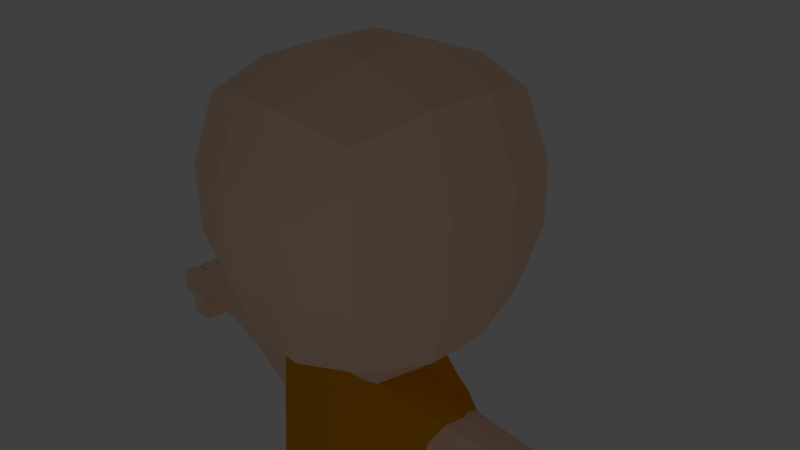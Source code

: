 # Source: monk_uv_bones_mirrorapplied.blend  (saved by Blender 2.74.0; exported with 4.5.12 LTS)
import bpy
from mathutils import Matrix  # noqa: F401  (used for matrix-valued properties, if any)

bpy.ops.wm.read_factory_settings(use_empty=True)
scene = bpy.context.scene
scene.name = 'Scene'

# ---- collections
col_collection_1 = bpy.data.collections.new('Collection 1'); scene.collection.children.link(col_collection_1)

# ---- materials (node trees are filled in below, after node groups)
mat_face = bpy.data.materials.new('face')
mat_face.alpha_threshold = 0.0
mat_face.use_transparent_shadow = False
mat_face.diffuse_color = (1.0, 0.7007, 0.5217, 1.0)
mat_face.roughness = 0.5
mat_face.specular_intensity = 0.0
mat_face.line_color = (0.0, 0.0, 0.0, 1.0)
mat_uniform = bpy.data.materials.new('uniform')
mat_uniform.alpha_threshold = 0.0
mat_uniform.use_transparent_shadow = False
mat_uniform.diffuse_color = (0.8, 0.3101, 0.0, 1.0)
mat_uniform.roughness = 0.5
mat_uniform.specular_intensity = 0.0
mat_skin = bpy.data.materials.new('skin')
mat_skin.alpha_threshold = 0.0
mat_skin.use_transparent_shadow = False
mat_skin.diffuse_color = (1.0, 0.6961, 0.513, 1.0)
mat_skin.roughness = 0.5
mat_skin.specular_intensity = 0.0

# ---- material node trees

# ---- world
world_world = bpy.data.worlds.new('World'); scene.world = world_world
world_world.color = (0.05088, 0.05088, 0.05088)
world_world.use_sun_shadow = False
world_world.sun_shadow_jitter_overblur = 0.0
world_world.cycles.sampling_method = 'MANUAL'
world_world.cycles.sample_map_resolution = 256

# ---- cameras
cam_camera = bpy.data.cameras.new('Camera')
cam_camera.clip_end = 100.0
cam_camera.lens = 35.0
cam_camera.sensor_width = 32.0
cam_camera.sensor_height = 18.0
cam_camera.ortho_scale = 7.314
cam_camera.dof.focus_distance = 0.0
cam_camera.dof.aperture_fstop = 128.0

# ---- lights
light_lamp = bpy.data.lights.new('Lamp', 'POINT')
light_lamp.transmission_factor = 0.0
light_lamp.cutoff_distance = 30.0
light_lamp.energy = 100.0
light_lamp.shadow_buffer_clip_start = 1.001
light_lamp.shadow_soft_size = 0.1
light_lamp.shadow_maximum_resolution = 0.006
light_lamp.use_absolute_resolution = True
light_lamp.cycles.use_multiple_importance_sampling = False

# ---- meshes
me_cube_001 = bpy.data.meshes.new('Cube.001')
me_cube_001.from_pydata([(1.267, 1.357, -0.5238), (1.267, -1.356, -0.5238), (1.267, 1.357, 2.189), (1.267, -1.356, 2.189), (1.482, 0.4523, -0.7394), (1.482, -0.452, -0.7394), (0.3625, 1.572, -0.7394), (1.482, 1.572, 0.3805), (1.482, 1.572, 1.285), (0.3625, -1.572, -0.7394), (1.482, -1.572, 0.3805), (1.482, -1.572, 1.285), (1.482, 0.4523, 2.405), (1.482, -0.452, 2.405), (0.3625, 1.572, 2.405), (0.3625, -1.572, 2.405), (0.4344, 1.927, 1.403), (0.4344, 1.927, 0.2621), (0.4344, -1.927, 0.2621), (0.4344, -1.927, 1.403), (1.837, 0.5242, 0.2621), (1.837, -0.5238, 0.2621), (1.837, 0.5242, 1.403), (1.837, -0.5238, 1.403), (0.4809, 0.5242, 2.76), (0.4809, -0.5238, 2.76), (0.6769, 0.8347, -1.094), (0.6769, -0.8343, -1.094), (0.9878, 0.0001823, -1.205), (0.6839, 0.5888, -1.375), (1.622, 0.008373, -1.705), (1.461, 0.4461, -1.934), (1.462, -0.4716, -1.932), (1.299, -0.06891, -4.694), (1.094, 0.5616, -4.618), (0.1956, 0.5242, 2.76), (0.1956, -0.5238, 2.76), (0.1364, 1.572, -0.7394), (0.1364, -1.572, -0.7394), (0.1364, 1.572, 2.405), (0.1364, -1.572, 2.405), (0.1724, 1.927, 1.403), (0.1724, 1.927, 0.2621), (0.1724, -1.927, 0.2621), (0.1724, -1.927, 1.403), (0.2936, 0.887, -1.094), (0.2936, -0.8989, -1.094), (0.5113, 0.6049, -1.397), (0.5432, -0.6915, -1.337), (1.017, 0.7314, -1.951), (1.067, -0.6276, -1.851), (1.538, -0.01809, -2.751), (1.45, -0.5456, -2.595), (1.449, 0.4462, -2.597), (0.9718, 0.7307, -3.177), (1.03, -0.7692, -2.99), (3.62, 0.305, -2.16), (3.513, -0.03555, -2.308), (3.544, 0.2927, -2.681), (3.505, -0.03562, -2.596), (3.504, 0.6208, -2.597), (2.373, -0.2698, -2.608), (2.435, 0.1111, -2.75), (2.372, 0.4918, -2.61), (2.383, 0.4918, -2.059), (2.384, -0.2697, -2.058), (2.514, 0.1199, -1.848), (1.357, -0.7224, -3.961), (1.355, 0.6091, -3.964), (0.8742, 0.7223, -4.266), (0.9629, -0.7713, -4.099), (1.584, -0.01398, -4.042), (0.2767, 0.3041, -4.883), (1.194, -0.6415, -4.616), (0.5664, 0.6634, -4.74), (0.6593, -0.6731, -4.64), (0.3276, -0.4255, -4.809), (0.1766, -0.1159, -4.874), (1.491, -0.1534, -6.796), (1.361, 0.5234, -6.713), (1.529, -0.6744, -6.742), (0.8123, 0.6089, -6.794), (0.9828, -0.7214, -6.724), (0.5226, 0.2496, -6.936), (0.6434, -0.4735, -6.878), (0.4756, -0.1819, -6.912), (1.585, -0.172, -7.292), (1.456, 0.5047, -7.197), (1.622, -0.6942, -7.263), (0.928, 0.6064, -7.319), (1.075, -0.7419, -7.25), (0.6176, 0.2309, -7.421), (0.7371, -0.4921, -7.376), (0.5701, -0.2005, -7.402), (1.773, -1.376, -6.675), (1.217, -1.426, -6.68), (0.7364, -1.082, -6.919), (1.867, -1.396, -7.184), (1.332, -1.434, -7.247), (0.8303, -1.103, -7.428), (1.117, -1.553, -6.722), (0.7833, -1.304, -6.9), (1.21, -1.577, -7.25), (0.8771, -1.325, -7.41), (1.783, -1.542, -6.666), (1.228, -1.593, -6.67), (1.877, -1.563, -7.175), (1.342, -1.601, -7.238), (0.4147, -0.1687, -6.872), (0.5153, 0.2512, -6.875), (0.9731, -0.72, -6.662), (0.634, -0.4721, -6.816), (0.805, 0.6105, -6.732), (1.499, -0.6892, -6.64), (1.333, 0.5087, -6.611), (1.536, -0.1216, -6.704), (1.547, -0.2426, -1.73), (2.452, -0.0844, -1.86), (1.56, 0.1802, -1.736), (3.574, 0.4571, -2.179), (2.461, 0.2831, -1.863), (1.453, -0.2813, -2.721), (3.478, 0.1163, -2.667), (2.356, -0.1051, -2.722), (1.469, 0.1689, -2.727), (2.371, 0.2838, -2.728), (0.8516, 0.0262, -1.36), (4.575, 0.74, -2.223), (0.7112, -0.6179, -1.347), (4.575, 0.74, -2.628), (3.513, 0.6208, -2.309), (4.575, -0.04651, -2.223), (4.575, -0.04651, -2.628), (3.917, 0.6362, -2.308), (3.845, 0.6362, -2.596), (3.57, 0.1178, -2.178), (3.911, -0.02012, -2.307), (3.845, -0.02019, -2.595), (3.477, 0.4714, -2.667), (4.575, 0.2403, -2.628), (4.575, 0.2329, -2.223), (4.575, 0.4834, -2.628), (4.575, 0.4834, -2.223), (4.981, -0.09443, -2.223), (4.981, -0.09444, -2.628), (5.008, 0.1837, -2.223), (5.006, 0.192, -2.628), (4.993, 0.4834, -2.223), (4.993, 0.2329, -2.223), (4.993, 0.2403, -2.628), (4.993, 0.4834, -2.628), (5.004, 0.5409, -2.628), (4.951, 0.792, -2.628), (4.952, 0.7922, -2.223), (5.005, 0.5411, -2.223), (4.283, -0.04651, -2.628), (4.294, -0.04651, -2.223), (4.294, -0.3384, -2.223), (3.934, -0.3384, -2.223), (3.934, -0.3384, -2.628), (4.283, -0.3384, -2.628), (3.914, 0.308, -2.307), (3.845, 0.308, -2.596), (3.915, 0.4725, -2.303), (3.845, 0.1439, -2.596), (3.912, 0.144, -2.307), (3.845, 0.4721, -2.596), (0.2904, -0.1411, -5.828), (0.8237, -0.6977, -5.699), (1.346, -0.6654, -5.627), (0.4747, -0.4479, -5.773), (0.6984, 0.6341, -5.843), (1.415, -0.09455, -5.671), (0.3929, 0.2784, -5.853), (1.231, 0.5314, -5.757), (-1.267, 1.357, -0.5238), (-1.267, -1.356, -0.5238), (-1.267, 1.357, 2.189), (-1.267, -1.356, 2.189), (-1.482, 0.4523, -0.7394), (-1.482, -0.452, -0.7394), (-0.3625, 1.572, -0.7394), (-1.482, 1.572, 0.3805), (-1.482, 1.572, 1.285), (-0.3625, -1.572, -0.7394), (-1.482, -1.572, 0.3805), (-1.482, -1.572, 1.285), (-1.482, 0.4523, 2.405), (-1.482, -0.452, 2.405), (-0.3625, 1.572, 2.405), (-0.3625, -1.572, 2.405), (-0.4344, 1.927, 1.403), (-0.4344, 1.927, 0.2621), (-0.4344, -1.927, 0.2621), (-0.4344, -1.927, 1.403), (-1.837, 0.5242, 0.2621), (-1.837, -0.5238, 0.2621), (-1.837, 0.5242, 1.403), (-1.837, -0.5238, 1.403), (-0.4809, 0.5242, 2.76), (-0.4809, -0.5238, 2.76), (-0.6769, 0.8347, -1.094), (-0.6769, -0.8343, -1.094), (0.0, 1.572, -0.7394), (0.0, -1.572, -0.7394), (0.0, 1.572, 2.405), (0.0, -1.572, 2.405), (0.0, 1.927, 1.403), (0.0, 1.927, 0.2621), (0.0, -1.927, 0.2621), (0.0, -1.927, 1.403), (0.0, 0.5242, 2.76), (0.0, -0.5238, 2.76), (0.0, 0.9393, -1.094), (0.0, -0.9635, -1.094), (-0.9878, 0.0001823, -1.205), (-0.6839, 0.5888, -1.375), (0.0, -0.7531, -1.336), (-1.622, 0.008373, -1.705), (-1.461, 0.4461, -1.934), (0.0, 0.7055, -2.001), (-1.462, -0.4716, -1.932), (0.0, -0.8209, -1.826), (-1.299, -0.06891, -4.694), (-1.094, 0.5616, -4.618), (0.0, 0.6028, -4.792), (0.0, -0.8196, -4.616), (-0.1956, 0.5242, 2.76), (-0.1956, -0.5238, 2.76), (-0.1364, 1.572, -0.7394), (-0.1364, -1.572, -0.7394), (-0.1364, 1.572, 2.405), (-0.1364, -1.572, 2.405), (-0.1724, 1.927, 1.403), (-0.1724, 1.927, 0.2621), (-0.1724, -1.927, 0.2621), (-0.1724, -1.927, 1.403), (-0.2936, 0.887, -1.094), (-0.2936, -0.8989, -1.094), (-0.5113, 0.6049, -1.397), (-0.5432, -0.6915, -1.337), (-1.017, 0.7314, -1.951), (-1.067, -0.6276, -1.851), (0.0, -0.9612, -3.059), (-1.538, -0.01809, -2.751), (-1.45, -0.5456, -2.595), (0.0, 0.7055, -3.639), (-1.449, 0.4462, -2.597), (-0.9718, 0.7307, -3.177), (-1.03, -0.7692, -2.99), (-3.62, 0.305, -2.16), (-3.513, -0.03555, -2.308), (-3.544, 0.2927, -2.681), (-3.505, -0.03562, -2.596), (-3.504, 0.6208, -2.597), (-2.373, -0.2698, -2.608), (-2.435, 0.1111, -2.75), (-2.372, 0.4918, -2.61), (-2.383, 0.4918, -2.059), (-2.384, -0.2697, -2.058), (-2.514, 0.1199, -1.848), (0.0, -0.9613, -4.159), (-1.357, -0.7224, -3.961), (-1.355, 0.6091, -3.964), (-0.8742, 0.7223, -4.266), (-0.9629, -0.7713, -4.099), (-1.584, -0.01398, -4.042), (0.0, 0.7043, -4.335), (-0.2767, 0.3041, -4.883), (-1.194, -0.6415, -4.616), (-0.5664, 0.6634, -4.74), (-0.6593, -0.6731, -4.64), (-0.3276, -0.4255, -4.809), (-0.1766, -0.1159, -4.874), (-1.491, -0.1534, -6.796), (-1.361, 0.5234, -6.713), (-1.529, -0.6744, -6.742), (-0.8123, 0.6089, -6.794), (-0.9828, -0.7214, -6.724), (-0.5226, 0.2496, -6.936), (-0.6434, -0.4735, -6.878), (-0.4756, -0.1819, -6.912), (-1.585, -0.172, -7.292), (-1.456, 0.5047, -7.197), (-1.622, -0.6942, -7.263), (-0.928, 0.6064, -7.319), (-1.075, -0.7419, -7.25), (-0.6176, 0.2309, -7.421), (-0.7371, -0.4921, -7.376), (-0.5701, -0.2005, -7.402), (-1.773, -1.376, -6.675), (-1.217, -1.426, -6.68), (-0.7364, -1.082, -6.919), (-1.867, -1.396, -7.184), (-1.332, -1.434, -7.247), (-0.8303, -1.103, -7.428), (-1.117, -1.553, -6.722), (-0.7833, -1.304, -6.9), (-1.21, -1.577, -7.25), (-0.8771, -1.325, -7.41), (-1.783, -1.542, -6.666), (-1.228, -1.593, -6.67), (-1.877, -1.563, -7.175), (-1.342, -1.601, -7.238), (-0.4147, -0.1687, -6.872), (-0.5153, 0.2512, -6.875), (-0.9731, -0.72, -6.662), (-0.634, -0.4721, -6.816), (-0.805, 0.6105, -6.732), (-1.499, -0.6892, -6.64), (-1.333, 0.5087, -6.611), (-1.536, -0.1216, -6.704), (-1.547, -0.2426, -1.73), (-2.452, -0.0844, -1.86), (-1.56, 0.1802, -1.736), (-3.574, 0.4571, -2.179), (-2.461, 0.2831, -1.863), (-1.453, -0.2813, -2.721), (-3.478, 0.1163, -2.667), (-2.356, -0.1051, -2.722), (-1.469, 0.1689, -2.727), (-2.371, 0.2838, -2.728), (-0.8516, 0.0262, -1.36), (0.0, 0.6422, -1.414), (-4.575, 0.74, -2.223), (-0.7112, -0.6179, -1.347), (-4.575, 0.74, -2.628), (-3.513, 0.6208, -2.309), (-4.575, -0.04651, -2.223), (-4.575, -0.04651, -2.628), (-3.917, 0.6362, -2.308), (-3.845, 0.6362, -2.596), (-3.57, 0.1178, -2.178), (-3.911, -0.02012, -2.307), (-3.845, -0.02019, -2.595), (-3.477, 0.4714, -2.667), (-4.575, 0.2403, -2.628), (-4.575, 0.2329, -2.223), (-4.575, 0.4834, -2.628), (-4.575, 0.4834, -2.223), (-4.981, -0.09443, -2.223), (-4.981, -0.09444, -2.628), (-5.008, 0.1837, -2.223), (-5.006, 0.192, -2.628), (-4.993, 0.4834, -2.223), (-4.993, 0.2329, -2.223), (-4.993, 0.2403, -2.628), (-4.993, 0.4834, -2.628), (-5.004, 0.5409, -2.628), (-4.951, 0.792, -2.628), (-4.952, 0.7922, -2.223), (-5.005, 0.5411, -2.223), (-4.283, -0.04651, -2.628), (-4.294, -0.04651, -2.223), (-4.294, -0.3384, -2.223), (-3.934, -0.3384, -2.223), (-3.934, -0.3384, -2.628), (-4.283, -0.3384, -2.628), (-3.914, 0.308, -2.307), (-3.845, 0.308, -2.596), (-3.915, 0.4725, -2.303), (-3.845, 0.1439, -2.596), (-3.912, 0.144, -2.307), (-3.845, 0.4721, -2.596), (-0.2904, -0.1411, -5.828), (-0.8237, -0.6977, -5.699), (-1.346, -0.6654, -5.627), (-0.4747, -0.4479, -5.773), (-0.6984, 0.6341, -5.843), (-1.415, -0.09455, -5.671), (-0.3929, 0.2784, -5.853), (-1.231, 0.5314, -5.757)], [], [(23, 13, 3, 11), (2, 8, 16, 14), (8, 7, 17, 16), (7, 0, 6, 17), (1, 10, 18, 9), (10, 11, 19, 18), (11, 3, 15, 19), (5, 21, 10, 1), (21, 23, 11, 10), (0, 7, 20, 4), (4, 20, 21, 5), (7, 8, 22, 20), (20, 22, 23, 21), (8, 2, 12, 22), (22, 12, 13, 23), (13, 25, 15, 3), (2, 14, 24, 12), (12, 24, 25, 13), (0, 4, 26, 6), (4, 5, 27, 28, 26), (5, 1, 9, 27), (46, 38, 204, 214), (37, 45, 213, 203), (35, 211, 212, 36), (39, 205, 211, 35), (36, 212, 206, 40), (44, 40, 206, 210), (43, 44, 210, 209), (38, 43, 209, 204), (42, 37, 203, 208), (41, 42, 208, 207), (39, 41, 207, 205), (126, 128, 32, 116, 30), (46, 214, 217, 48), (68, 71, 33, 34), (14, 16, 41, 39), (16, 17, 42, 41), (17, 6, 37, 42), (9, 18, 43, 38), (18, 19, 44, 43), (19, 15, 40, 44), (25, 36, 40, 15), (14, 39, 35, 24), (24, 35, 36, 25), (6, 26, 45, 37), (27, 9, 38, 46), (32, 50, 55, 52), (220, 49, 54, 246), (49, 31, 53, 54), (50, 222, 243, 55), (123, 62, 58, 122), (65, 61, 59, 57), (120, 66, 56, 119), (118, 30, 66, 120), (116, 32, 65, 117), (32, 52, 61, 65), (53, 31, 64, 63), (121, 51, 62, 123), (124, 53, 63, 125), (52, 55, 70, 67), (246, 54, 69, 267), (53, 124, 51, 71, 68), (54, 53, 68, 69), (55, 243, 261, 70), (51, 121, 52, 67, 71), (108, 109, 83, 85), (85, 83, 91, 93), (110, 111, 84, 82), (111, 108, 85, 84), (109, 112, 81, 83), (113, 110, 82, 80), (112, 114, 79, 81), (115, 113, 80, 78), (114, 115, 78, 79), (87, 86, 88, 90, 92, 93, 91, 89), (84, 92, 99, 96), (84, 85, 93, 92), (83, 81, 89, 91), (88, 80, 94, 97), (81, 79, 87, 89), (78, 80, 88, 86), (79, 78, 86, 87), (96, 99, 103, 101), (97, 94, 104, 106), (92, 90, 98, 99), (90, 88, 97, 98), (82, 84, 96, 95), (80, 82, 95, 94), (100, 101, 103, 102), (98, 95, 100, 102), (99, 98, 102, 103), (95, 96, 101, 100), (104, 105, 107, 106), (95, 98, 107, 105), (98, 97, 106, 107), (94, 95, 105, 104), (169, 168, 110, 113), (170, 167, 108, 111), (168, 170, 111, 110), (30, 116, 117, 66), (31, 118, 120, 64), (61, 123, 122, 59), (52, 121, 123, 61), (51, 124, 125, 62), (155, 156, 157, 160), (139, 140, 145, 146), (133, 127, 129, 134), (59, 122, 164, 137), (28, 27, 128, 126), (45, 26, 29, 47), (26, 28, 126, 29), (71, 67, 73, 33), (48, 217, 222, 50), (47, 29, 31, 49), (29, 126, 30, 118, 31), (74, 72, 77, 76, 75, 226, 225), (70, 261, 226, 75), (69, 68, 34, 74), (267, 69, 74, 225), (67, 70, 75, 73), (323, 47, 49, 220), (128, 48, 50, 32), (213, 45, 47, 323), (27, 46, 48, 128), (125, 63, 60, 138), (63, 64, 130, 60), (117, 65, 57, 135), (174, 172, 115, 114), (172, 169, 113, 115), (171, 174, 114, 112), (173, 171, 112, 109), (167, 173, 109, 108), (66, 117, 135, 56), (64, 120, 119, 130), (62, 125, 138, 58), (141, 142, 147, 150), (142, 141, 151, 154), (145, 143, 144, 146), (132, 139, 146, 144), (140, 131, 143, 145), (131, 132, 144, 143), (147, 148, 149, 150), (139, 141, 150, 149), (140, 139, 149, 148), (142, 140, 148, 147), (153, 154, 151, 152), (127, 142, 154, 153), (129, 127, 153, 152), (141, 129, 152, 151), (131, 156, 155, 132), (157, 158, 159, 160), (137, 155, 160, 159), (136, 137, 159, 158), (156, 136, 158, 157), (58, 138, 166, 162), (60, 130, 133, 134), (56, 135, 165, 161), (138, 60, 134, 166), (57, 59, 137, 136), (119, 56, 161, 163), (122, 58, 162, 164), (135, 57, 136, 165), (130, 119, 163, 133), (137, 164, 162, 166, 134, 129, 141, 139, 132, 155), (131, 140, 142, 127, 133, 163, 161, 165, 136, 156), (34, 33, 172, 174), (74, 34, 174, 171), (72, 74, 171, 173), (33, 73, 169, 172), (73, 75, 168, 169), (75, 76, 170, 168), (76, 77, 167, 170), (77, 72, 173, 167), (198, 186, 178, 188), (177, 189, 191, 183), (183, 191, 192, 182), (182, 192, 181, 175), (176, 184, 193, 185), (185, 193, 194, 186), (186, 194, 190, 178), (180, 176, 185, 196), (196, 185, 186, 198), (175, 179, 195, 182), (179, 180, 196, 195), (182, 195, 197, 183), (195, 196, 198, 197), (183, 197, 187, 177), (197, 198, 188, 187), (188, 178, 190, 200), (177, 187, 199, 189), (187, 188, 200, 199), (175, 181, 201, 179), (179, 201, 215, 202, 180), (180, 202, 184, 176), (238, 214, 204, 230), (229, 203, 213, 237), (227, 228, 212, 211), (231, 227, 211, 205), (228, 232, 206, 212), (236, 210, 206, 232), (235, 209, 210, 236), (230, 204, 209, 235), (234, 208, 203, 229), (233, 207, 208, 234), (231, 205, 207, 233), (322, 218, 312, 221, 325), (238, 240, 217, 214), (263, 224, 223, 266), (189, 231, 233, 191), (191, 233, 234, 192), (192, 234, 229, 181), (184, 230, 235, 193), (193, 235, 236, 194), (194, 236, 232, 190), (200, 190, 232, 228), (189, 199, 227, 231), (199, 200, 228, 227), (181, 229, 237, 201), (202, 238, 230, 184), (221, 245, 249, 242), (220, 246, 248, 241), (241, 248, 247, 219), (242, 249, 243, 222), (319, 318, 252, 256), (259, 251, 253, 255), (316, 315, 250, 260), (314, 316, 260, 218), (312, 313, 259, 221), (221, 259, 255, 245), (247, 257, 258, 219), (317, 319, 256, 244), (320, 321, 257, 247), (245, 262, 265, 249), (246, 267, 264, 248), (247, 263, 266, 244, 320), (248, 264, 263, 247), (249, 265, 261, 243), (244, 266, 262, 245, 317), (304, 281, 279, 305), (281, 289, 287, 279), (306, 278, 280, 307), (307, 280, 281, 304), (305, 279, 277, 308), (309, 276, 278, 306), (308, 277, 275, 310), (311, 274, 276, 309), (310, 275, 274, 311), (283, 285, 287, 289, 288, 286, 284, 282), (280, 292, 295, 288), (280, 288, 289, 281), (279, 287, 285, 277), (284, 293, 290, 276), (277, 285, 283, 275), (274, 282, 284, 276), (275, 283, 282, 274), (292, 297, 299, 295), (293, 302, 300, 290), (288, 295, 294, 286), (286, 294, 293, 284), (278, 291, 292, 280), (276, 290, 291, 278), (296, 298, 299, 297), (294, 298, 296, 291), (295, 299, 298, 294), (291, 296, 297, 292), (300, 302, 303, 301), (291, 301, 303, 294), (294, 303, 302, 293), (290, 300, 301, 291), (366, 309, 306, 365), (367, 307, 304, 364), (365, 306, 307, 367), (218, 260, 313, 312), (219, 258, 316, 314), (255, 253, 318, 319), (245, 255, 319, 317), (244, 256, 321, 320), (352, 357, 354, 353), (336, 343, 342, 337), (330, 331, 326, 324), (253, 334, 361, 318), (215, 322, 325, 202), (237, 239, 216, 201), (201, 216, 322, 215), (266, 223, 269, 262), (240, 242, 222, 217), (239, 241, 219, 216), (216, 219, 314, 218, 322), (270, 225, 226, 271, 272, 273, 268), (265, 271, 226, 261), (264, 270, 224, 263), (267, 225, 270, 264), (262, 269, 271, 265), (323, 220, 241, 239), (325, 221, 242, 240), (213, 323, 239, 237), (202, 325, 240, 238), (321, 335, 254, 257), (257, 254, 327, 258), (313, 332, 251, 259), (371, 310, 311, 369), (369, 311, 309, 366), (368, 308, 310, 371), (370, 305, 308, 368), (364, 304, 305, 370), (260, 250, 332, 313), (258, 327, 315, 316), (256, 252, 335, 321), (338, 347, 344, 339), (339, 351, 348, 338), (342, 343, 341, 340), (329, 341, 343, 336), (337, 342, 340, 328), (328, 340, 341, 329), (344, 347, 346, 345), (336, 346, 347, 338), (337, 345, 346, 336), (339, 344, 345, 337), (350, 349, 348, 351), (324, 350, 351, 339), (326, 349, 350, 324), (338, 348, 349, 326), (328, 329, 352, 353), (354, 357, 356, 355), (334, 356, 357, 352), (333, 355, 356, 334), (353, 354, 355, 333), (252, 359, 363, 335), (254, 331, 330, 327), (250, 358, 362, 332), (335, 363, 331, 254), (251, 333, 334, 253), (315, 360, 358, 250), (318, 361, 359, 252), (332, 362, 333, 251), (327, 330, 360, 315), (334, 352, 329, 336, 338, 326, 331, 363, 359, 361), (328, 353, 333, 362, 358, 360, 330, 324, 339, 337), (224, 371, 369, 223), (270, 368, 371, 224), (268, 370, 368, 270), (223, 369, 366, 269), (269, 366, 365, 271), (271, 365, 367, 272), (272, 367, 364, 273), (273, 364, 370, 268)])
me_cube_001.polygons.foreach_set('material_index', [2, 2, 2, 2, 0, 0, 2, 2, 2, 2, 2, 2, 2, 2, 2, 2, 2, 2, 2, 2, 2, 2, 2, 2, 2, 2, 2, 0, 0, 2, 2, 2, 1, 2, 1, 2, 2, 2, 0, 0, 2, 2, 2, 2, 2, 2, 1, 1, 1, 1, 2, 2, 2, 2, 2, 2, 2, 2, 2, 1, 1, 1, 1, 1, 1, 2, 2, 2, 2, 2, 2, 2, 2, 2, 2, 2, 2, 2, 2, 2, 2, 2, 2, 2, 2, 2, 2, 2, 2, 2, 2, 2, 2, 2, 2, 2, 2, 2, 2, 2, 2, 2, 2, 2, 0, 0, 0, 2, 2, 2, 2, 1, 1, 1, 1, 1, 1, 1, 1, 1, 1, 1, 2, 2, 2, 2, 2, 2, 2, 2, 2, 2, 2, 2, 2, 0, 0, 0, 0, 0, 0, 0, 0, 0, 0, 0, 0, 0, 0, 0, 0, 0, 0, 0, 2, 2, 2, 2, 2, 2, 2, 2, 2, 0, 0, 2, 2, 2, 2, 2, 2, 2, 2, 2, 2, 2, 2, 0, 0, 2, 2, 2, 2, 2, 2, 2, 2, 2, 2, 2, 2, 2, 2, 2, 2, 2, 2, 2, 2, 2, 0, 0, 2, 2, 2, 1, 2, 1, 2, 2, 2, 0, 0, 2, 2, 2, 2, 2, 2, 1, 1, 1, 1, 2, 2, 2, 2, 2, 2, 2, 2, 2, 1, 1, 1, 1, 1, 1, 2, 2, 2, 2, 2, 2, 2, 2, 2, 2, 2, 2, 2, 2, 2, 2, 2, 2, 2, 2, 2, 2, 2, 2, 2, 2, 2, 2, 2, 2, 2, 2, 2, 2, 2, 2, 2, 2, 2, 0, 0, 0, 2, 2, 2, 2, 1, 1, 1, 1, 1, 1, 1, 1, 1, 1, 1, 2, 2, 2, 2, 2, 2, 2, 2, 2, 2, 2, 2, 2, 0, 0, 0, 0, 0, 0, 0, 0, 0, 0, 0, 0, 0, 0, 0, 0, 0, 0, 0, 2, 2, 2, 2, 2, 2, 2, 2, 2, 0, 0, 2, 2, 2, 2, 2, 2, 2, 2])
_uv = me_cube_001.uv_layers.new(name='UVMap')
_uv.uv.foreach_set('vector', [0.0, 0.0, 1.0, 0.0, 1.0, 1.0, 0.0, 1.0, 0.0, 0.0, 1.0, 0.0, 1.0, 1.0, 0.0, 1.0, 0.0, 0.0, 1.0, 0.0, 1.0, 1.0, 0.0, 1.0, 0.0, 0.0, 1.0, 0.0, 1.0, 1.0, 0.0, 1.0, 0.9983, 0.1669, 1.082, 0.5992, 0.5823, 0.5663, 0.5654, 0.08719, 1.082, 0.5992, 1.093, 1.016, 0.5833, 1.08, 0.5823, 0.5663, 0.0, 0.0, 1.0, 0.0, 1.0, 1.0, 0.0, 1.0, 0.0, 0.0, 1.0, 0.0, 1.0, 1.0, 0.0, 1.0, 0.0, 0.0, 1.0, 0.0, 1.0, 1.0, 0.0, 1.0, 0.0, 0.0, 1.0, 0.0, 1.0, 1.0, 0.0, 1.0, 0.0, 0.0, 1.0, 0.0, 1.0, 1.0, 0.0, 1.0, 0.0, 0.0, 1.0, 0.0, 1.0, 1.0, 0.0, 1.0, 0.0, 0.0, 1.0, 0.0, 1.0, 1.0, 0.0, 1.0, 0.0, 0.0, 1.0, 0.0, 1.0, 1.0, 0.0, 1.0, 0.0, 0.0, 1.0, 0.0, 1.0, 1.0, 0.0, 1.0, 0.0, 0.0, 1.0, 0.0, 1.0, 1.0, 0.0, 1.0, 0.0, 0.0, 1.0, 0.0, 1.0, 1.0, 0.0, 1.0, 0.0, 0.0, 1.0, 0.0, 1.0, 1.0, 0.0, 1.0, 0.0, 0.0, 1.0, 0.0, 1.0, 1.0, 0.0, 1.0, 0.5, 1.0, 0.9755, 0.6545, 0.7939, 0.09549, 0.2061, 0.09549, 0.02447, 0.6545, 0.0, 0.0, 1.0, 0.0, 1.0, 1.0, 0.0, 1.0, 0.0, 0.0, 1.0, 0.0, 1.0, 1.0, 0.0, 1.0, 0.0, 0.0, 1.0, 0.0, 1.0, 1.0, 0.0, 1.0, 0.0, 0.0, 1.0, 0.0, 1.0, 1.0, 0.0, 1.0, 0.0, 0.0, 1.0, 0.0, 1.0, 1.0, 0.0, 1.0, 0.0, 0.0, 1.0, 0.0, 1.0, 1.0, 0.0, 1.0, 0.0, 0.0, 1.0, 0.0, 1.0, 1.0, 0.0, 1.0, 0.4646, 0.5645, 0.4645, 1.08, 0.3865, 1.08, 0.3866, 0.5633, 0.463, 0.08403, 0.4646, 0.5645, 0.3866, 0.5633, 0.4012, 0.08216, 0.0, 0.0, 1.0, 0.0, 1.0, 1.0, 0.0, 1.0, 0.0, 0.0, 1.0, 0.0, 1.0, 1.0, 0.0, 1.0, 0.0, 0.0, 1.0, 0.0, 1.0, 1.0, 0.0, 1.0, 0.5, 1.0, 0.9755, 0.6545, 0.7939, 0.09549, 0.2061, 0.09549, 0.02447, 0.6545, 0.0, 0.0, 1.0, 0.0, 1.0, 1.0, 0.0, 1.0, 0.0, 0.0, 1.0, 0.0, 1.0, 1.0, 0.0, 1.0, 0.0, 0.0, 1.0, 0.0, 1.0, 1.0, 0.0, 1.0, 0.0, 0.0, 1.0, 0.0, 1.0, 1.0, 0.0, 1.0, 0.0, 0.0, 1.0, 0.0, 1.0, 1.0, 0.0, 1.0, 0.5654, 0.08719, 0.5823, 0.5663, 0.4646, 0.5645, 0.463, 0.08403, 0.5823, 0.5663, 0.5833, 1.08, 0.4645, 1.08, 0.4646, 0.5645, 0.0, 0.0, 1.0, 0.0, 1.0, 1.0, 0.0, 1.0, 0.0, 0.0, 1.0, 0.0, 1.0, 1.0, 0.0, 1.0, 0.0, 0.0, 1.0, 0.0, 1.0, 1.0, 0.0, 1.0, 0.0, 0.0, 1.0, 0.0, 1.0, 1.0, 0.0, 1.0, 0.0, 0.0, 1.0, 0.0, 1.0, 1.0, 0.0, 1.0, 0.0, 0.0, 1.0, 0.0, 1.0, 1.0, 0.0, 1.0, 0.0, 0.0, 1.0, 0.0, 1.0, 1.0, 0.0, 1.0, 0.0, 0.0, 1.0, 0.0, 1.0, 1.0, 0.0, 1.0, 0.0, 0.0, 1.0, 0.0, 1.0, 1.0, 0.0, 1.0, 0.0, 0.0, 1.0, 0.0, 1.0, 1.0, 0.0, 1.0, 0.0, 0.0, 1.0, 0.0, 1.0, 1.0, 0.0, 1.0, 0.0, 0.0, 1.0, 0.0, 1.0, 1.0, 0.0, 1.0, 0.0, 0.0, 1.0, 0.0, 1.0, 1.0, 0.0, 1.0, 0.0, 0.0, 1.0, 0.0, 1.0, 1.0, 0.0, 1.0, 0.0, 0.0, 1.0, 0.0, 1.0, 1.0, 0.0, 1.0, 0.0, 0.0, 1.0, 0.0, 1.0, 1.0, 0.0, 1.0, 0.0, 0.0, 1.0, 0.0, 1.0, 1.0, 0.0, 1.0, 0.0, 0.0, 1.0, 0.0, 1.0, 1.0, 0.0, 1.0, 0.0, 0.0, 1.0, 0.0, 1.0, 1.0, 0.0, 1.0, 0.0, 0.0, 1.0, 0.0, 1.0, 1.0, 0.0, 1.0, 0.0, 0.0, 1.0, 0.0, 1.0, 1.0, 0.0, 1.0, 0.5, 1.0, 0.9755, 0.6545, 0.7939, 0.09549, 0.2061, 0.09549, 0.02447, 0.6545, 0.0, 0.0, 1.0, 0.0, 1.0, 1.0, 0.0, 1.0, 0.0, 0.0, 1.0, 0.0, 1.0, 1.0, 0.0, 1.0, 0.5, 1.0, 0.9755, 0.6545, 0.7939, 0.09549, 0.2061, 0.09549, 0.02447, 0.6545, 0.0, 0.0, 1.0, 0.0, 1.0, 1.0, 0.0, 1.0, 0.0, 0.0, 1.0, 0.0, 1.0, 1.0, 0.0, 1.0, 0.0, 0.0, 1.0, 0.0, 1.0, 1.0, 0.0, 1.0, 0.0, 0.0, 1.0, 0.0, 1.0, 1.0, 0.0, 1.0, 0.0, 0.0, 1.0, 0.0, 1.0, 1.0, 0.0, 1.0, 0.0, 0.0, 1.0, 0.0, 1.0, 1.0, 0.0, 1.0, 0.0, 0.0, 1.0, 0.0, 1.0, 1.0, 0.0, 1.0, 0.0, 0.0, 1.0, 0.0, 1.0, 1.0, 0.0, 1.0, 0.0, 0.0, 1.0, 0.0, 1.0, 1.0, 0.0, 1.0, 0.5, 1.0, 0.8536, 0.8536, 1.0, 0.5, 0.8536, 0.1464, 0.5, 0.0, 0.1464, 0.1464, 0.0, 0.5, 0.1464, 0.8536, 0.0, 0.0, 1.0, 0.0, 1.0, 1.0, 0.0, 1.0, 0.0, 0.0, 1.0, 0.0, 1.0, 1.0, 0.0, 1.0, 0.0, 0.0, 1.0, 0.0, 1.0, 1.0, 0.0, 1.0, 0.0, 0.0, 1.0, 0.0, 1.0, 1.0, 0.0, 1.0, 0.0, 0.0, 1.0, 0.0, 1.0, 1.0, 0.0, 1.0, 0.0, 0.0, 1.0, 0.0, 1.0, 1.0, 0.0, 1.0, 0.0, 0.0, 1.0, 0.0, 1.0, 1.0, 0.0, 1.0, 0.0, 0.0, 1.0, 0.0, 1.0, 1.0, 0.0, 1.0, 0.0, 0.0, 1.0, 0.0, 1.0, 1.0, 0.0, 1.0, 0.0, 0.0, 1.0, 0.0, 1.0, 1.0, 0.0, 1.0, 0.0, 0.0, 1.0, 0.0, 1.0, 1.0, 0.0, 1.0, 0.0, 0.0, 1.0, 0.0, 1.0, 1.0, 0.0, 1.0, 0.0, 0.0, 1.0, 0.0, 1.0, 1.0, 0.0, 1.0, 0.0, 0.0, 1.0, 0.0, 1.0, 1.0, 0.0, 1.0, 0.0, 0.0, 1.0, 0.0, 1.0, 1.0, 0.0, 1.0, 0.0, 0.0, 1.0, 0.0, 1.0, 1.0, 0.0, 1.0, 0.0, 0.0, 1.0, 0.0, 1.0, 1.0, 0.0, 1.0, 0.0, 0.0, 1.0, 0.0, 1.0, 1.0, 0.0, 1.0, 0.0, 0.0, 1.0, 0.0, 1.0, 1.0, 0.0, 1.0, 0.0, 0.0, 1.0, 0.0, 1.0, 1.0, 0.0, 1.0, 0.0, 0.0, 1.0, 0.0, 1.0, 1.0, 0.0, 1.0, 0.0, 0.4998, 1.0, 0.5238, 1.0, 1.0, 0.0, 1.0, 0.0, 0.4802, 1.0, 0.4778, 1.0, 1.0, 0.0, 1.0, 0.0, 0.5238, 1.0, 0.4802, 1.0, 1.0, 0.0, 1.0, 0.0, 0.0, 1.0, 0.0, 1.0, 1.0, 0.0, 1.0, 0.0, 0.0, 1.0, 0.0, 1.0, 1.0, 0.0, 1.0, 0.0, 0.0, 1.0, 0.0, 1.0, 1.0, 0.0, 1.0, 0.0, 0.0, 1.0, 0.0, 1.0, 1.0, 0.0, 1.0, 0.0, 0.0, 1.0, 0.0, 1.0, 1.0, 0.0, 1.0, 0.0, 0.0, 0.0, 0.0, 0.0, 0.0, 0.0, 0.0, 0.0, 0.0, 0.0, 0.0, 0.0, 0.0, 0.0, 0.0, 0.0, 0.0, 0.0, 0.0, 0.0, 0.0, 0.0, 0.0, 0.0, 1.0, 1.0, 1.0, 1.0, 1.0, 0.0, 1.0, 0.0, 0.0, 1.0, 0.0, 1.0, 1.0, 0.0, 1.0, 0.0, 0.0, 1.0, 0.0, 1.0, 1.0, 0.0, 1.0, 0.0, 0.0, 1.0, 0.0, 1.0, 1.0, 0.0, 1.0, 0.0, 0.0, 1.0, 0.0, 1.0, 1.0, 0.0, 1.0, 0.0, 0.0, 1.0, 0.0, 1.0, 1.0, 0.0, 1.0, 0.0, 0.0, 1.0, 0.0, 1.0, 1.0, 0.0, 1.0, 0.5, 1.0, 0.9755, 0.6545, 0.7939, 0.09549, 0.2061, 0.09549, 0.02447, 0.6545, 0.5, 1.0, 0.8909, 0.8117, 0.9875, 0.3887, 0.7169, 0.04952, 0.2831, 0.04952, 0.01254, 0.3887, 0.1091, 0.8117, 0.0, 0.0, 1.0, 0.0, 1.0, 1.0, 0.0, 1.0, 0.0, 0.0, 1.0, 0.0, 1.0, 1.0, 0.0, 1.0, 0.0, 0.0, 1.0, 0.0, 1.0, 1.0, 0.0, 1.0, 0.0, 0.0, 1.0, 0.0, 1.0, 1.0, 0.0, 1.0, 0.0, 0.0, 1.0, 0.0, 1.0, 1.0, 0.0, 1.0, 0.0, 0.0, 1.0, 0.0, 1.0, 1.0, 0.0, 1.0, 0.0, 0.0, 1.0, 0.0, 1.0, 1.0, 0.0, 1.0, 0.0, 0.0, 1.0, 0.0, 1.0, 1.0, 0.0, 1.0, 0.0, 0.0, 1.0, 0.0, 1.0, 1.0, 0.0, 1.0, 0.0, 0.0, 1.0, 0.0, 1.0, 1.0, 0.0, 1.0, 0.0, 0.0, 1.0, 0.0, 1.0, 1.0, 0.0, 1.0, 0.0, 0.5713, 1.0, 0.4862, 1.0, 1.0, 0.0, 1.0, 0.0, 0.4862, 1.0, 0.4998, 1.0, 1.0, 0.0, 1.0, 0.0, 0.5534, 1.0, 0.5713, 1.0, 1.0, 0.0, 1.0, 0.0, 0.4871, 1.0, 0.5534, 1.0, 1.0, 0.0, 1.0, 0.0, 0.4778, 1.0, 0.4871, 1.0, 1.0, 0.0, 1.0, 0.0, 0.0, 1.0, 0.0, 1.0, 1.0, 0.0, 1.0, 0.0, 0.0, 1.0, 0.0, 1.0, 1.0, 0.0, 1.0, 0.0, 0.0, 1.0, 0.0, 1.0, 1.0, 0.0, 1.0, 0.0, 0.0, 0.0, 0.0, 0.0, 0.0, 0.0, 0.0, 0.0, 0.0, 0.0, 0.0, 0.0, 0.0, 0.0, 0.0, 0.0, 0.0, 0.0, 0.0, 0.0, 0.0, 0.0, 0.0, 0.0, 0.0, 0.0, 0.0, 0.0, 0.0, 0.0, 0.0, 0.0, 0.0, 0.0, 0.0, 0.0, 0.0, 0.0, 0.0, 0.0, 0.0, 0.0, 0.0, 0.0, 0.0, 0.0, 0.0, 0.0, 0.0, 0.0, 0.0, 0.0, 0.0, 0.0, 0.0, 0.0, 0.0, 0.0, 0.0, 0.0, 0.0, 0.0, 0.0, 0.0, 0.0, 0.0, 0.0, 0.0, 0.0, 0.0, 0.0, 0.0, 0.0, 0.0, 0.0, 0.0, 0.0, 0.0, 0.0, 0.0, 0.0, 0.0, 0.0, 0.0, 0.0, 0.0, 0.0, 0.0, 0.0, 0.0, 0.0, 0.0, 0.0, 0.0, 0.0, 0.0, 0.0, 0.0, 0.0, 0.0, 0.0, 0.0, 0.0, 0.0, 0.0, 0.0, 0.0, 0.0, 0.0, 0.0, 0.0, 0.0, 0.0, 0.0, 0.0, 0.0, 0.0, 0.0, 0.0, 0.0, 0.0, 0.0, 0.0, 0.0, 0.0, 0.0, 0.0, 0.0, 0.0, 0.0, 0.0, 0.0, 0.0, 0.0, 0.0, 0.0, 0.0, 0.0, 0.0, 0.0, 0.0, 0.0, 0.0, 0.0, 0.0, 0.0, 0.0, 0.0, 0.0, 0.0, 0.0, 0.0, 1.0, 1.0, 1.0, 1.0, 1.0, 0.0, 1.0, 0.0, 1.0, 1.0, 1.0, 1.0, 1.0, 0.0, 1.0, 0.0, 1.0, 1.0, 1.0, 1.0, 1.0, 0.0, 1.0, 0.0, 1.0, 1.0, 1.0, 1.0, 1.0, 0.0, 1.0, 0.0, 1.0, 1.0, 1.0, 1.0, 1.0, 0.0, 1.0, 0.0, 1.0, 1.0, 1.0, 1.0, 1.0, 0.0, 1.0, 0.0, 1.0, 1.0, 1.0, 1.0, 1.0, 0.0, 1.0, 0.0, 1.0, 1.0, 1.0, 1.0, 1.0, 0.0, 1.0, 0.0, 1.0, 1.0, 1.0, 1.0, 1.0, 0.0, 1.0, 0.0, 0.0, 0.0, 0.0, 0.0, 0.0, 0.0, 0.0, 0.0, 0.0, 0.0, 0.0, 0.0, 0.0, 0.0, 0.0, 0.0, 0.0, 0.0, 0.0, 0.0, 0.0, 0.0, 0.0, 0.0, 0.0, 0.0, 0.0, 0.0, 0.0, 0.0, 0.0, 0.0, 0.0, 0.0, 0.0, 0.0, 0.0, 0.0, 0.0, 0.0, 0.0, 1.0, 0.0, 1.0, 0.4862, 0.0, 0.5713, 0.0, 0.0, 1.0, 0.0, 1.0, 0.5713, 0.0, 0.5534, 0.0, 0.0, 1.0, 0.0, 1.0, 0.5534, 0.0, 0.4871, 0.0, 0.0, 1.0, 0.0, 1.0, 0.4998, 0.0, 0.4862, 0.0, 0.0, 1.0, 0.0, 1.0, 0.5238, 0.0, 0.4998, 0.0, 0.0, 1.0, 0.0, 1.0, 0.4802, 0.0, 0.5238, 0.0, 0.0, 1.0, 0.0, 1.0, 0.4778, 0.0, 0.4802, 0.0, 0.0, 1.0, 0.0, 1.0, 0.4871, 0.0, 0.4778, 0.0, 0.0, 0.0, 1.0, 1.0, 1.0, 1.0, 0.0, 0.0, 0.0, 0.0, 1.0, 1.0, 1.0, 1.0, 0.0, 0.0, 0.0, 0.0, 1.0, 1.0, 1.0, 1.0, 0.0, 0.0, 0.0, 0.0, 1.0, 1.0, 1.0, 1.0, 0.0, 0.9983, 0.1669, 0.5654, 0.08719, 0.5823, 0.5663, 1.082, 0.5992, 1.082, 0.5992, 0.5823, 0.5663, 0.5833, 1.08, 1.093, 1.016, 0.0, 0.0, 0.0, 1.0, 1.0, 1.0, 1.0, 0.0, 0.0, 0.0, 0.0, 1.0, 1.0, 1.0, 1.0, 0.0, 0.0, 0.0, 0.0, 1.0, 1.0, 1.0, 1.0, 0.0, 0.0, 0.0, 0.0, 1.0, 1.0, 1.0, 1.0, 0.0, 0.0, 0.0, 0.0, 1.0, 1.0, 1.0, 1.0, 0.0, 0.0, 0.0, 0.0, 1.0, 1.0, 1.0, 1.0, 0.0, 0.0, 0.0, 0.0, 1.0, 1.0, 1.0, 1.0, 0.0, 0.0, 0.0, 0.0, 1.0, 1.0, 1.0, 1.0, 0.0, 0.0, 0.0, 0.0, 1.0, 1.0, 1.0, 1.0, 0.0, 0.0, 0.0, 0.0, 1.0, 1.0, 1.0, 1.0, 0.0, 0.0, 0.0, 0.0, 1.0, 1.0, 1.0, 1.0, 0.0, 0.0, 0.0, 0.0, 1.0, 1.0, 1.0, 1.0, 0.0, 0.0, 0.0, 0.0, 1.0, 1.0, 1.0, 1.0, 0.0, 0.5, 1.0, 0.02447, 0.6545, 0.2061, 0.09549, 0.7939, 0.09549, 0.9755, 0.6545, 0.0, 0.0, 0.0, 1.0, 1.0, 1.0, 1.0, 0.0, 0.0, 0.0, 0.0, 1.0, 1.0, 1.0, 1.0, 0.0, 0.0, 0.0, 0.0, 1.0, 1.0, 1.0, 1.0, 0.0, 0.0, 0.0, 0.0, 1.0, 1.0, 1.0, 1.0, 0.0, 0.0, 0.0, 0.0, 1.0, 1.0, 1.0, 1.0, 0.0, 0.0, 0.0, 0.0, 1.0, 1.0, 1.0, 1.0, 0.0, 0.0, 0.0, 0.0, 1.0, 1.0, 1.0, 1.0, 0.0, 0.4646, 0.5645, 0.3866, 0.5633, 0.3865, 1.08, 0.4645, 1.08, 0.463, 0.08403, 0.4012, 0.08216, 0.3866, 0.5633, 0.4646, 0.5645, 0.0, 0.0, 0.0, 1.0, 1.0, 1.0, 1.0, 0.0, 0.0, 0.0, 0.0, 1.0, 1.0, 1.0, 1.0, 0.0, 0.0, 0.0, 0.0, 1.0, 1.0, 1.0, 1.0, 0.0, 0.5, 1.0, 0.02447, 0.6545, 0.2061, 0.09549, 0.7939, 0.09549, 0.9755, 0.6545, 0.0, 0.0, 0.0, 1.0, 1.0, 1.0, 1.0, 0.0, 0.0, 0.0, 0.0, 1.0, 1.0, 1.0, 1.0, 0.0, 0.0, 0.0, 0.0, 1.0, 1.0, 1.0, 1.0, 0.0, 0.0, 0.0, 0.0, 1.0, 1.0, 1.0, 1.0, 0.0, 0.0, 0.0, 0.0, 1.0, 1.0, 1.0, 1.0, 0.0, 0.5654, 0.08719, 0.463, 0.08403, 0.4646, 0.5645, 0.5823, 0.5663, 0.5823, 0.5663, 0.4646, 0.5645, 0.4645, 1.08, 0.5833, 1.08, 0.0, 0.0, 0.0, 1.0, 1.0, 1.0, 1.0, 0.0, 0.0, 0.0, 0.0, 1.0, 1.0, 1.0, 1.0, 0.0, 0.0, 0.0, 0.0, 1.0, 1.0, 1.0, 1.0, 0.0, 0.0, 0.0, 0.0, 1.0, 1.0, 1.0, 1.0, 0.0, 0.0, 0.0, 0.0, 1.0, 1.0, 1.0, 1.0, 0.0, 0.0, 0.0, 0.0, 1.0, 1.0, 1.0, 1.0, 0.0, 0.0, 0.0, 0.0, 1.0, 1.0, 1.0, 1.0, 0.0, 0.0, 0.0, 0.0, 1.0, 1.0, 1.0, 1.0, 0.0, 0.0, 0.0, 0.0, 1.0, 1.0, 1.0, 1.0, 0.0, 0.0, 0.0, 0.0, 1.0, 1.0, 1.0, 1.0, 0.0, 0.0, 0.0, 0.0, 1.0, 1.0, 1.0, 1.0, 0.0, 0.0, 0.0, 0.0, 1.0, 1.0, 1.0, 1.0, 0.0, 0.0, 0.0, 0.0, 1.0, 1.0, 1.0, 1.0, 0.0, 0.0, 0.0, 0.0, 1.0, 1.0, 1.0, 1.0, 0.0, 0.0, 0.0, 0.0, 1.0, 1.0, 1.0, 1.0, 0.0, 0.0, 0.0, 0.0, 1.0, 1.0, 1.0, 1.0, 0.0, 0.0, 0.0, 0.0, 1.0, 1.0, 1.0, 1.0, 0.0, 0.0, 0.0, 0.0, 1.0, 1.0, 1.0, 1.0, 0.0, 0.0, 0.0, 0.0, 1.0, 1.0, 1.0, 1.0, 0.0, 0.0, 0.0, 0.0, 1.0, 1.0, 1.0, 1.0, 0.0, 0.0, 0.0, 0.0, 1.0, 1.0, 1.0, 1.0, 0.0, 0.5, 1.0, 0.02447, 0.6545, 0.2061, 0.09549, 0.7939, 0.09549, 0.9755, 0.6545, 0.0, 0.0, 0.0, 1.0, 1.0, 1.0, 1.0, 0.0, 0.0, 0.0, 0.0, 1.0, 1.0, 1.0, 1.0, 0.0, 0.5, 1.0, 0.02447, 0.6545, 0.2061, 0.09549, 0.7939, 0.09549, 0.9755, 0.6545, 0.0, 0.0, 0.0, 1.0, 1.0, 1.0, 1.0, 0.0, 0.0, 0.0, 0.0, 1.0, 1.0, 1.0, 1.0, 0.0, 0.0, 0.0, 0.0, 1.0, 1.0, 1.0, 1.0, 0.0, 0.0, 0.0, 0.0, 1.0, 1.0, 1.0, 1.0, 0.0, 0.0, 0.0, 0.0, 1.0, 1.0, 1.0, 1.0, 0.0, 0.0, 0.0, 0.0, 1.0, 1.0, 1.0, 1.0, 0.0, 0.0, 0.0, 0.0, 1.0, 1.0, 1.0, 1.0, 0.0, 0.0, 0.0, 0.0, 1.0, 1.0, 1.0, 1.0, 0.0, 0.0, 0.0, 0.0, 1.0, 1.0, 1.0, 1.0, 0.0, 0.5, 1.0, 0.1464, 0.8536, 0.0, 0.5, 0.1464, 0.1464, 0.5, 0.0, 0.8536, 0.1464, 1.0, 0.5, 0.8536, 0.8536, 0.0, 0.0, 0.0, 1.0, 1.0, 1.0, 1.0, 0.0, 0.0, 0.0, 0.0, 1.0, 1.0, 1.0, 1.0, 0.0, 0.0, 0.0, 0.0, 1.0, 1.0, 1.0, 1.0, 0.0, 0.0, 0.0, 0.0, 1.0, 1.0, 1.0, 1.0, 0.0, 0.0, 0.0, 0.0, 1.0, 1.0, 1.0, 1.0, 0.0, 0.0, 0.0, 0.0, 1.0, 1.0, 1.0, 1.0, 0.0, 0.0, 0.0, 0.0, 1.0, 1.0, 1.0, 1.0, 0.0, 0.0, 0.0, 0.0, 1.0, 1.0, 1.0, 1.0, 0.0, 0.0, 0.0, 0.0, 1.0, 1.0, 1.0, 1.0, 0.0, 0.0, 0.0, 0.0, 1.0, 1.0, 1.0, 1.0, 0.0, 0.0, 0.0, 0.0, 1.0, 1.0, 1.0, 1.0, 0.0, 0.0, 0.0, 0.0, 1.0, 1.0, 1.0, 1.0, 0.0, 0.0, 0.0, 0.0, 1.0, 1.0, 1.0, 1.0, 0.0, 0.0, 0.0, 0.0, 1.0, 1.0, 1.0, 1.0, 0.0, 0.0, 0.0, 0.0, 1.0, 1.0, 1.0, 1.0, 0.0, 0.0, 0.0, 0.0, 1.0, 1.0, 1.0, 1.0, 0.0, 0.0, 0.0, 0.0, 1.0, 1.0, 1.0, 1.0, 0.0, 0.0, 0.0, 0.0, 1.0, 1.0, 1.0, 1.0, 0.0, 0.0, 0.0, 0.0, 1.0, 1.0, 1.0, 1.0, 0.0, 0.0, 0.0, 0.0, 1.0, 1.0, 1.0, 1.0, 0.0, 0.0, 0.0, 0.0, 1.0, 1.0, 1.0, 1.0, 0.0, 0.0, 0.4998, 0.0, 1.0, 1.0, 1.0, 1.0, 0.5238, 0.0, 0.4802, 0.0, 1.0, 1.0, 1.0, 1.0, 0.4778, 0.0, 0.5238, 0.0, 1.0, 1.0, 1.0, 1.0, 0.4802, 0.0, 0.0, 0.0, 1.0, 1.0, 1.0, 1.0, 0.0, 0.0, 0.0, 0.0, 1.0, 1.0, 1.0, 1.0, 0.0, 0.0, 0.0, 0.0, 1.0, 1.0, 1.0, 1.0, 0.0, 0.0, 0.0, 0.0, 1.0, 1.0, 1.0, 1.0, 0.0, 0.0, 0.0, 0.0, 1.0, 1.0, 1.0, 1.0, 0.0, 0.0, 0.0, 0.0, 0.0, 0.0, 0.0, 0.0, 0.0, 0.0, 0.0, 0.0, 0.0, 0.0, 0.0, 0.0, 0.0, 0.0, 0.0, 0.0, 0.0, 0.0, 0.0, 0.0, 0.0, 0.0, 1.0, 0.0, 1.0, 1.0, 1.0, 1.0, 1.0, 0.0, 0.0, 0.0, 1.0, 1.0, 1.0, 1.0, 0.0, 0.0, 0.0, 0.0, 1.0, 1.0, 1.0, 1.0, 0.0, 0.0, 0.0, 0.0, 1.0, 1.0, 1.0, 1.0, 0.0, 0.0, 0.0, 0.0, 1.0, 1.0, 1.0, 1.0, 0.0, 0.0, 0.0, 0.0, 1.0, 1.0, 1.0, 1.0, 0.0, 0.0, 0.0, 0.0, 1.0, 1.0, 1.0, 1.0, 0.0, 0.5, 1.0, 0.02447, 0.6545, 0.2061, 0.09549, 0.7939, 0.09549, 0.9755, 0.6545, 0.5, 1.0, 0.1091, 0.8117, 0.01254, 0.3887, 0.2831, 0.04952, 0.7169, 0.04952, 0.9875, 0.3887, 0.8909, 0.8117, 0.0, 0.0, 0.0, 1.0, 1.0, 1.0, 1.0, 0.0, 0.0, 0.0, 0.0, 1.0, 1.0, 1.0, 1.0, 0.0, 0.0, 0.0, 0.0, 1.0, 1.0, 1.0, 1.0, 0.0, 0.0, 0.0, 0.0, 1.0, 1.0, 1.0, 1.0, 0.0, 0.0, 0.0, 0.0, 1.0, 1.0, 1.0, 1.0, 0.0, 0.0, 0.0, 0.0, 1.0, 1.0, 1.0, 1.0, 0.0, 0.0, 0.0, 0.0, 1.0, 1.0, 1.0, 1.0, 0.0, 0.0, 0.0, 0.0, 1.0, 1.0, 1.0, 1.0, 0.0, 0.0, 0.0, 0.0, 1.0, 1.0, 1.0, 1.0, 0.0, 0.0, 0.0, 0.0, 1.0, 1.0, 1.0, 1.0, 0.0, 0.0, 0.0, 0.0, 1.0, 1.0, 1.0, 1.0, 0.0, 0.0, 0.5713, 0.0, 1.0, 1.0, 1.0, 1.0, 0.4862, 0.0, 0.4862, 0.0, 1.0, 1.0, 1.0, 1.0, 0.4998, 0.0, 0.5534, 0.0, 1.0, 1.0, 1.0, 1.0, 0.5713, 0.0, 0.4871, 0.0, 1.0, 1.0, 1.0, 1.0, 0.5534, 0.0, 0.4778, 0.0, 1.0, 1.0, 1.0, 1.0, 0.4871, 0.0, 0.0, 0.0, 1.0, 1.0, 1.0, 1.0, 0.0, 0.0, 0.0, 0.0, 1.0, 1.0, 1.0, 1.0, 0.0, 0.0, 0.0, 0.0, 1.0, 1.0, 1.0, 1.0, 0.0, 0.0, 0.0, 0.0, 0.0, 0.0, 0.0, 0.0, 0.0, 0.0, 0.0, 0.0, 0.0, 0.0, 0.0, 0.0, 0.0, 0.0, 0.0, 0.0, 0.0, 0.0, 0.0, 0.0, 0.0, 0.0, 0.0, 0.0, 0.0, 0.0, 0.0, 0.0, 0.0, 0.0, 0.0, 0.0, 0.0, 0.0, 0.0, 0.0, 0.0, 0.0, 0.0, 0.0, 0.0, 0.0, 0.0, 0.0, 0.0, 0.0, 0.0, 0.0, 0.0, 0.0, 0.0, 0.0, 0.0, 0.0, 0.0, 0.0, 0.0, 0.0, 0.0, 0.0, 0.0, 0.0, 0.0, 0.0, 0.0, 0.0, 0.0, 0.0, 0.0, 0.0, 0.0, 0.0, 0.0, 0.0, 0.0, 0.0, 0.0, 0.0, 0.0, 0.0, 0.0, 0.0, 0.0, 0.0, 0.0, 0.0, 0.0, 0.0, 0.0, 0.0, 0.0, 0.0, 0.0, 0.0, 0.0, 0.0, 0.0, 0.0, 0.0, 0.0, 0.0, 0.0, 0.0, 0.0, 0.0, 0.0, 0.0, 0.0, 0.0, 0.0, 0.0, 0.0, 0.0, 0.0, 0.0, 0.0, 0.0, 0.0, 0.0, 0.0, 0.0, 0.0, 0.0, 0.0, 0.0, 0.0, 0.0, 0.0, 0.0, 0.0, 0.0, 0.0, 0.0, 0.0, 0.0, 0.0, 0.0, 0.0, 0.0, 0.0, 0.0, 0.0, 0.0, 0.0, 0.0, 0.0, 0.0, 0.0, 0.0, 0.0, 1.0, 0.0, 1.0, 1.0, 1.0, 1.0, 1.0, 0.0, 1.0, 0.0, 1.0, 1.0, 1.0, 1.0, 1.0, 0.0, 1.0, 0.0, 1.0, 1.0, 1.0, 1.0, 1.0, 0.0, 1.0, 0.0, 1.0, 1.0, 1.0, 1.0, 1.0, 0.0, 1.0, 0.0, 1.0, 1.0, 1.0, 1.0, 1.0, 0.0, 1.0, 0.0, 1.0, 1.0, 1.0, 1.0, 1.0, 0.0, 1.0, 0.0, 1.0, 1.0, 1.0, 1.0, 1.0, 0.0, 1.0, 0.0, 1.0, 1.0, 1.0, 1.0, 1.0, 0.0, 1.0, 0.0, 1.0, 1.0, 1.0, 1.0, 1.0, 0.0, 0.0, 0.0, 0.0, 0.0, 0.0, 0.0, 0.0, 0.0, 0.0, 0.0, 0.0, 0.0, 0.0, 0.0, 0.0, 0.0, 0.0, 0.0, 0.0, 0.0, 0.0, 0.0, 0.0, 0.0, 0.0, 0.0, 0.0, 0.0, 0.0, 0.0, 0.0, 0.0, 0.0, 0.0, 0.0, 0.0, 0.0, 0.0, 0.0, 0.0, 0.0, 0.0, 0.5713, 1.0, 0.4862, 1.0, 0.0, 0.0, 0.0, 0.0, 0.5534, 1.0, 0.5713, 1.0, 0.0, 0.0, 0.0, 0.0, 0.4871, 1.0, 0.5534, 1.0, 0.0, 0.0, 0.0, 0.0, 0.4862, 1.0, 0.4998, 1.0, 0.0, 0.0, 0.0, 0.0, 0.4998, 1.0, 0.5238, 1.0, 0.0, 0.0, 0.0, 0.0, 0.5238, 1.0, 0.4802, 1.0, 0.0, 0.0, 0.0, 0.0, 0.4802, 1.0, 0.4778, 1.0, 0.0, 0.0, 0.0, 0.0, 0.4778, 1.0, 0.4871, 1.0, 0.0])
me_cube_001.materials.append(mat_face)
me_cube_001.materials.append(mat_uniform)
me_cube_001.materials.append(mat_skin)
me_cube_001.use_remesh_preserve_volume = False
me_cube_001.use_remesh_preserve_attributes = False
me_cube_001.use_mirror_vertex_groups = False
me_cube_001.update()
arm_armature = bpy.data.armatures.new('Armature')  # bones are not reproduced

# ---- objects
ob_armature = bpy.data.objects.new('Armature', arm_armature)
ob_cube_001 = bpy.data.objects.new('Cube.001', me_cube_001)
ob_lamp = bpy.data.objects.new('Lamp', light_lamp)
ob_camera = bpy.data.objects.new('Camera', cam_camera)

# ---- transforms, parenting, visibility, modifiers, constraints
ob_armature.location = (0.0, 0.0, -4.403)
ob_armature.lineart.crease_threshold = 0.0
ob_cube_001.parent = ob_armature
ob_cube_001.matrix_parent_inverse = Matrix(((1.0, 0.0, 0.0, 0.0), (0.0, 1.0, 0.0, 0.0), (0.0, 0.0, 1.0, 4.403), (0.0, 0.0, 0.0, 1.0)))
ob_cube_001.location = (0.0, 0.0, 0.0)
ob_cube_001.lock_rotations_4d = False
ob_cube_001.empty_display_type = 'ARROWS'
ob_cube_001.lineart.crease_threshold = 0.0
_vg = ob_cube_001.vertex_groups.new(name='Bone')
for _i, _w in zip([54, 68, 69, 70, 72, 74, 75, 76, 77, 225, 226, 243, 246, 248, 261, 263, 264, 265, 267, 268, 270, 271, 272, 273], [0.1246, 0.0006987, 0.05736, 0.04298, 0.009718, 0.05079, 0.04061, 0.06077, 0.07019, 0.08559, 0.2658, 0.05948, 0.762, 0.1247, 0.5096, 0.0009096, 0.05746, 0.0428, 0.6252, 0.02085, 0.05177, 0.03895, 0.05693, 0.05792]): _vg.add([_i], _w, 'REPLACE')
_vg = ob_cube_001.vertex_groups.new(name='Bone.005')
for _i, _w in zip([26, 29, 45, 47, 49, 50, 51, 52, 53, 54, 55, 67, 68, 70, 121, 124, 201, 213, 216, 220, 222, 237, 239, 241, 242, 243, 244, 245, 246, 247, 248, 249, 261, 262, 263, 265, 317, 320, 323], [0.004985, 0.03897, 0.03538, 0.06756, 0.09186, 0.01241, 0.02428, 0.121, 0.06732, 0.4003, 0.3946, 0.01098, 0.05482, 0.05615, 0.05956, 0.0337, 0.004311, 0.05477, 0.03714, 0.7272, 0.07146, 0.03506, 0.067, 0.09199, 0.01207, 0.6752, 0.0223, 0.1201, 0.07669, 0.06938, 0.4008, 0.3943, 0.09297, 0.01094, 0.05485, 0.05615, 0.05763, 0.02821, 0.1606]): _vg.add([_i], _w, 'REPLACE')
_vg = ob_cube_001.vertex_groups.new(name='Bone.006')
for _i, _w in zip([0, 1, 4, 5, 6, 7, 9, 17, 20, 21, 26, 27, 28, 29, 37, 38, 42, 45, 46, 47, 48, 49, 50, 126, 128, 175, 176, 179, 180, 181, 182, 184, 192, 195, 196, 201, 202, 203, 204, 208, 213, 214, 215, 216, 217, 220, 222, 229, 230, 234, 237, 238, 239, 240, 241, 242, 243, 322, 323, 325], [0.07509, 0.05295, 0.1008, 0.09377, 0.09685, 0.00913, 0.07181, 0.01787, 0.01594, 0.01156, 0.2275, 0.1613, 0.2802, 0.4597, 0.099, 0.06999, 0.01844, 0.2508, 0.1483, 0.5027, 0.2525, 0.06766, 0.09213, 0.4474, 0.3312, 0.07905, 0.049, 0.1159, 0.08194, 0.09802, 0.0123, 0.07328, 0.01875, 0.02113, 0.00753, 0.2322, 0.1675, 0.09941, 0.06984, 0.01865, 0.2531, 0.1404, 0.2784, 0.4678, 0.2298, 0.0903, 0.6302, 0.09943, 0.07046, 0.01879, 0.2527, 0.1503, 0.5079, 0.254, 0.06866, 0.09281, 0.06409, 0.447, 0.6156, 0.3326]): _vg.add([_i], _w, 'REPLACE')
_vg = ob_cube_001.vertex_groups.new(name='Bone.007')
for _i, _w in zip([0, 1, 2, 3, 4, 5, 6, 7, 8, 9, 10, 11, 12, 13, 14, 15, 16, 17, 18, 19, 20, 21, 22, 23, 24, 25, 26, 27, 28, 29, 35, 36, 37, 38, 39, 40, 41, 42, 43, 44, 45, 46, 47, 48, 49, 50, 126, 128, 175, 176, 177, 178, 179, 180, 181, 182, 183, 184, 185, 186, 187, 188, 189, 190, 191, 192, 193, 194, 195, 196, 197, 198, 199, 200, 201, 202, 203, 204, 205, 206, 207, 208, 209, 210, 211, 212, 213, 214, 215, 216, 217, 220, 222, 227, 228, 229, 230, 231, 232, 233, 234, 235, 236, 237, 238, 239, 240, 241, 242, 322, 323, 325], [0.8859, 0.9141, 0.9905, 0.992, 0.8433, 0.8498, 0.8574, 0.9549, 0.9794, 0.8812, 0.9655, 0.9835, 0.9938, 0.9941, 0.993, 0.9947, 0.9821, 0.9497, 0.9605, 0.986, 0.9488, 0.9509, 0.9827, 0.9837, 0.9981, 0.9983, 0.6516, 0.7284, 0.5631, 0.2795, 0.9985, 0.9987, 0.8557, 0.8856, 0.9932, 0.9948, 0.9822, 0.9494, 0.9604, 0.9862, 0.637, 0.7588, 0.2496, 0.5682, 0.02621, 0.08574, 0.3105, 0.4301, 0.8806, 0.9195, 0.9902, 0.9922, 0.821, 0.8676, 0.8561, 0.9527, 0.9786, 0.8795, 0.9667, 0.984, 0.9936, 0.9942, 0.993, 0.9947, 0.9819, 0.9491, 0.9608, 0.9861, 0.945, 0.954, 0.982, 0.9842, 0.998, 0.9983, 0.6478, 0.7212, 0.8554, 0.8862, 0.9932, 0.9949, 0.9822, 0.9493, 0.9604, 0.9862, 0.9986, 0.9988, 0.65, 0.7773, 0.5638, 0.2755, 0.6612, 0.009242, 0.1559, 0.9985, 0.9987, 0.8552, 0.885, 0.9932, 0.9948, 0.9821, 0.9492, 0.9605, 0.9862, 0.6355, 0.7568, 0.247, 0.5679, 0.02532, 0.08645, 0.3078, 0.1861, 0.4315]): _vg.add([_i], _w, 'REPLACE')
_vg = ob_cube_001.vertex_groups.new(name='Bone.008')
for _i, _w in zip([4, 5, 9, 26, 27, 28, 29, 30, 31, 32, 45, 46, 47, 48, 49, 50, 51, 52, 53, 54, 55, 61, 62, 63, 64, 65, 67, 68, 71, 116, 118, 120, 121, 123, 124, 125, 126, 128, 214, 217, 220, 222, 243], [0.02485, 0.02884, 0.001421, 0.07779, 0.07857, 0.1093, 0.1869, 0.4164, 0.8741, 0.8045, 0.05121, 0.05231, 0.1571, 0.1281, 0.7537, 0.7229, 0.7579, 0.7097, 0.7822, 0.2248, 0.3164, 0.01256, 0.01625, 0.05568, 0.05578, 0.01637, 0.06728, 0.03793, 0.05175, 0.5183, 0.7374, 0.01947, 0.7521, 0.0508, 0.7682, 0.0565, 0.1667, 0.1873, 0.01168, 0.02434, 0.0565, 0.05825, 0.03362]): _vg.add([_i], _w, 'REPLACE')
_vg = ob_cube_001.vertex_groups.new(name='Bone.009')
for _i, _w in zip([28, 30, 31, 32, 50, 51, 52, 61, 62, 63, 64, 65, 66, 116, 117, 118, 120, 121, 123, 124, 125, 126], [0.01005, 0.5231, 0.02941, 0.1422, 0.03654, 0.02863, 0.06537, 0.5189, 0.2341, 0.04797, 0.03871, 0.8504, 0.2703, 0.4364, 0.696, 0.1839, 0.1308, 0.06032, 0.5113, 0.0006935, 0.1141, 0.05274]): _vg.add([_i], _w, 'REPLACE')
_vg = ob_cube_001.vertex_groups.new(name='Bone.010')
for _i, _w in zip([30, 31, 51, 52, 53, 57, 58, 59, 60, 61, 62, 63, 64, 65, 66, 117, 118, 119, 120, 121, 122, 123, 124, 125, 130, 134, 138, 164, 166], [0.008987, 0.0264, 0.07092, 0.006937, 0.06692, 0.005868, 0.3125, 0.1546, 0.2266, 0.4281, 0.6919, 0.8473, 0.8624, 0.09835, 0.6619, 0.2518, 0.01537, 0.02617, 0.7947, 0.01455, 0.524, 0.4209, 0.06603, 0.7958, 0.08603, 0.02194, 0.4788, 0.02434, 0.07607]): _vg.add([_i], _w, 'REPLACE')
_vg = ob_cube_001.vertex_groups.new(name='Bone.011')
for _i, _w in zip([56, 57, 58, 59, 60, 62, 63, 64, 66, 119, 120, 122, 127, 129, 130, 131, 132, 133, 134, 135, 136, 137, 138, 139, 140, 141, 142, 143, 144, 145, 146, 147, 148, 149, 150, 151, 152, 153, 154, 155, 156, 157, 158, 159, 160, 161, 162, 163, 164, 165, 166], [0.9271, 0.9133, 0.6656, 0.7724, 0.7461, 0.01838, 0.0262, 0.01365, 0.04727, 0.9151, 0.02161, 0.4146, 0.5544, 0.5458, 0.872, 0.4632, 0.4313, 0.5755, 0.8028, 0.9276, 0.06148, 0.07309, 0.4956, 0.4934, 0.4684, 0.5409, 0.5171, 0.5337, 0.5354, 0.5104, 0.5139, 0.5037, 0.4949, 0.5027, 0.5107, 0.5345, 0.5339, 0.5334, 0.5303, 0.2621, 0.28, 0.1417, 0.09923, 0.07199, 0.1379, 0.395, 0.8307, 0.5428, 0.1914, 0.09363, 0.8217]): _vg.add([_i], _w, 'REPLACE')
_vg = ob_cube_001.vertex_groups.new(name='Bone.012')
for _i, _w in zip([56, 57, 58, 59, 119, 122, 127, 129, 130, 131, 132, 133, 134, 135, 136, 137, 139, 140, 141, 142, 143, 144, 145, 146, 147, 148, 149, 150, 151, 152, 153, 154, 155, 156, 157, 158, 159, 160, 161, 162, 163, 164, 165, 166], [0.05752, 0.02725, 0.009089, 0.05821, 0.03444, 0.03533, 0.443, 0.4504, 0.0238, 0.5358, 0.5678, 0.4164, 0.1609, 0.04097, 0.9374, 0.9202, 0.5054, 0.5305, 0.4557, 0.481, 0.4655, 0.4639, 0.4889, 0.4854, 0.495, 0.5038, 0.4958, 0.4876, 0.4628, 0.4636, 0.4645, 0.4675, 0.7351, 0.7189, 0.8573, 0.8994, 0.9257, 0.8604, 0.6027, 0.1523, 0.4539, 0.7702, 0.9049, 0.1019]): _vg.add([_i], _w, 'REPLACE')
_vg = ob_cube_001.vertex_groups.new(name='Bone.013')
for _i, _w in zip([179, 180, 184, 201, 202, 214, 215, 216, 217, 218, 219, 220, 221, 222, 237, 238, 239, 240, 241, 242, 243, 244, 245, 247, 248, 249, 255, 256, 257, 258, 259, 262, 263, 266, 312, 314, 316, 317, 319, 320, 321, 322, 325], [0.02917, 0.01789, 0.001109, 0.08338, 0.07768, 0.0114, 0.09834, 0.1989, 0.02402, 0.3792, 0.8582, 0.05663, 0.8096, 0.05825, 0.05457, 0.05185, 0.1658, 0.1268, 0.7516, 0.724, 0.03402, 0.7606, 0.7139, 0.7759, 0.2237, 0.318, 0.01289, 0.01612, 0.05518, 0.05422, 0.01587, 0.06816, 0.04273, 0.05115, 0.5154, 0.6594, 0.01349, 0.7606, 0.05118, 0.7831, 0.05656, 0.1448, 0.1849]): _vg.add([_i], _w, 'REPLACE')
_vg = ob_cube_001.vertex_groups.new(name='Bone.014')
for _i, _w in zip([215, 218, 219, 221, 242, 244, 245, 255, 256, 257, 258, 259, 260, 312, 313, 314, 316, 317, 319, 321, 322], [0.03168, 0.5612, 0.05394, 0.1352, 0.03244, 0.02844, 0.06341, 0.5189, 0.2342, 0.04858, 0.04149, 0.8506, 0.2713, 0.4378, 0.6976, 0.2562, 0.1336, 0.05838, 0.5112, 0.1142, 0.07694]): _vg.add([_i], _w, 'REPLACE')
_vg = ob_cube_001.vertex_groups.new(name='Bone.015')
for _i, _w in zip([218, 219, 244, 245, 247, 251, 252, 253, 254, 255, 256, 257, 258, 259, 260, 313, 314, 315, 316, 317, 318, 319, 320, 321, 327, 331, 335, 361, 363], [0.006846, 0.02766, 0.07152, 0.005806, 0.06823, 0.005893, 0.3116, 0.1546, 0.2262, 0.4281, 0.6919, 0.8473, 0.8625, 0.09835, 0.6619, 0.2517, 0.02032, 0.02619, 0.7947, 0.01196, 0.5237, 0.4209, 0.06285, 0.7958, 0.08597, 0.02583, 0.4775, 0.02417, 0.02964]): _vg.add([_i], _w, 'REPLACE')
_vg = ob_cube_001.vertex_groups.new(name='Bone.016')
for _i, _w in zip([250, 251, 252, 253, 254, 256, 257, 258, 260, 315, 316, 318, 324, 326, 327, 328, 329, 330, 331, 332, 333, 334, 335, 336, 337, 338, 339, 340, 341, 342, 343, 344, 345, 346, 347, 348, 349, 350, 351, 352, 353, 354, 355, 356, 357, 358, 359, 360, 361, 362, 363], [0.9282, 0.9132, 0.6683, 0.7729, 0.7473, 0.0186, 0.02638, 0.01378, 0.04735, 0.9181, 0.02176, 0.4153, 0.5102, 0.5244, 0.8738, 0.4218, 0.4, 0.5895, 0.805, 0.9279, 0.05104, 0.07912, 0.4975, 0.4864, 0.4833, 0.5213, 0.493, 0.5151, 0.5184, 0.5034, 0.5032, 0.4957, 0.4927, 0.4958, 0.5016, 0.5135, 0.5138, 0.5081, 0.5062, 0.2629, 0.1793, 0.1021, 0.07723, 0.06746, 0.129, 0.3927, 0.8612, 0.602, 0.1978, 0.1049, 0.8462]): _vg.add([_i], _w, 'REPLACE')
_vg = ob_cube_001.vertex_groups.new(name='Bone.017')
for _i, _w in zip([250, 251, 252, 253, 315, 318, 324, 326, 327, 328, 329, 330, 331, 332, 333, 334, 336, 337, 338, 339, 340, 341, 342, 343, 344, 345, 346, 347, 348, 349, 350, 351, 352, 353, 354, 355, 356, 357, 358, 359, 360, 361, 362, 363], [0.05647, 0.0273, 0.005492, 0.05778, 0.02841, 0.03449, 0.4869, 0.4704, 0.02029, 0.5774, 0.5992, 0.4018, 0.1567, 0.04038, 0.9472, 0.9129, 0.5125, 0.5157, 0.4754, 0.505, 0.4843, 0.4809, 0.496, 0.4961, 0.503, 0.506, 0.5028, 0.4967, 0.4835, 0.4831, 0.4895, 0.4913, 0.7341, 0.8197, 0.8968, 0.921, 0.9297, 0.8692, 0.605, 0.1231, 0.3939, 0.7638, 0.8944, 0.1139]): _vg.add([_i], _w, 'REPLACE')
_vg = ob_cube_001.vertex_groups.new(name='Bone.001')
for _i, _w in zip([33, 34, 51, 54, 55, 67, 68, 69, 70, 71, 72, 73, 74, 75, 76, 77, 121, 124, 170, 226, 261, 267, 271, 272, 273], [0.04188, 0.07609, 0.01989, 0.08589, 0.081, 0.3787, 0.3853, 0.37, 0.3676, 0.3988, 0.05092, 0.098, 0.05686, 0.172, 0.431, 0.1509, 0.02134, 0.01835, 0.01223, 0.2456, 0.1054, 0.0008706, 0.01714, 0.04368, 0.02927]): _vg.add([_i], _w, 'REPLACE')
_vg = ob_cube_001.vertex_groups.new(name='Bone.002')
for _i, _w in zip([33, 34, 51, 52, 54, 55, 67, 68, 69, 70, 71, 72, 73, 74, 75, 76, 77, 80, 82, 84, 85, 108, 110, 111, 113, 115, 121, 124, 167, 168, 169, 170, 171, 172, 173, 174, 225, 226, 246, 261, 267, 268, 270, 272, 273], [0.9025, 0.8336, 0.03961, 0.007542, 0.1092, 0.106, 0.4855, 0.4722, 0.5118, 0.4845, 0.5133, 0.6889, 0.8332, 0.7451, 0.6979, 0.3752, 0.5716, 0.01042, 0.05138, 0.02288, 0.01942, 0.03816, 0.08604, 0.0541, 0.067, 0.01298, 0.04126, 0.03757, 0.4811, 0.8194, 0.7836, 0.7354, 0.09407, 0.4942, 0.1673, 0.1182, 0.27, 0.1087, 0.01844, 0.08276, 0.1158, 0.0628, 0.01712, 0.01865, 0.06042]): _vg.add([_i], _w, 'REPLACE')
_vg = ob_cube_001.vertex_groups.new(name='Bone.003')
for _i, _w in zip([33, 34, 72, 74, 76, 77, 78, 79, 80, 81, 82, 83, 84, 85, 86, 87, 88, 89, 91, 92, 93, 94, 96, 108, 109, 110, 111, 112, 113, 114, 115, 167, 168, 169, 170, 171, 172, 173, 174, 225], [0.02075, 0.05155, 0.07211, 0.0654, 0.002999, 0.05334, 0.7874, 0.8939, 0.1341, 0.9057, 0.2262, 0.8496, 0.3762, 0.7085, 0.3333, 0.5649, 0.06882, 0.6572, 0.5661, 0.1166, 0.371, 0.003543, 0.05468, 0.7484, 0.8709, 0.3617, 0.521, 0.9203, 0.1871, 0.924, 0.8305, 0.478, 0.09682, 0.1391, 0.1835, 0.8834, 0.4931, 0.8033, 0.8681, 0.005125]): _vg.add([_i], _w, 'REPLACE')
_vg = ob_cube_001.vertex_groups.new(name='Bone.004')
for _i, _w in zip([78, 79, 80, 81, 82, 83, 84, 85, 86, 87, 88, 89, 90, 91, 92, 93, 94, 95, 96, 97, 98, 99, 100, 101, 102, 103, 104, 105, 106, 107, 108, 109, 110, 111, 112, 113, 114, 115, 168, 169, 170], [0.194, 0.09344, 0.835, 0.07847, 0.7205, 0.131, 0.5852, 0.2547, 0.6609, 0.4312, 0.9266, 0.3319, 0.9798, 0.4206, 0.8772, 0.6154, 0.9675, 0.9736, 0.936, 0.9804, 1.001, 0.9783, 0.982, 0.9722, 0.9976, 0.9882, 0.9753, 0.9764, 0.9835, 0.9954, 0.205, 0.1068, 0.5491, 0.4217, 0.06111, 0.7444, 0.05755, 0.1376, 0.05343, 0.06039, 0.02073]): _vg.add([_i], _w, 'REPLACE')
_vg = ob_cube_001.vertex_groups.new(name='Bone.018')
for _i, _w in zip([72, 74, 75, 76, 77, 223, 224, 225, 226, 244, 246, 248, 249, 261, 262, 263, 264, 265, 266, 267, 268, 269, 270, 271, 272, 273, 317, 320, 364, 365, 367, 368, 370], [0.1242, 0.05689, 0.03534, 0.07514, 0.1158, 0.04849, 0.09626, 0.4934, 0.2771, 0.01862, 0.007513, 0.08843, 0.08204, 0.1144, 0.3788, 0.3879, 0.3861, 0.3739, 0.3997, 0.1112, 0.6513, 0.1074, 0.196, 0.2112, 0.5981, 0.6696, 0.01895, 0.01316, 0.03446, 0.005176, 0.05154, 0.002342, 0.04043]): _vg.add([_i], _w, 'REPLACE')
_vg = ob_cube_001.vertex_groups.new(name='Bone.019')
for _i, _w in zip([77, 223, 224, 225, 226, 244, 245, 246, 248, 249, 261, 262, 263, 264, 265, 266, 267, 268, 269, 270, 271, 272, 273, 276, 278, 280, 281, 304, 306, 307, 309, 311, 317, 320, 364, 365, 366, 367, 368, 369, 370, 371], [0.002144, 0.8998, 0.818, 0.0906, 0.07177, 0.0368, 0.006101, 0.01044, 0.1075, 0.1045, 0.07241, 0.4845, 0.468, 0.5004, 0.4786, 0.5133, 0.08088, 0.1507, 0.8247, 0.6378, 0.6625, 0.2279, 0.1185, 0.01009, 0.05075, 0.01973, 0.01317, 0.03113, 0.08507, 0.05208, 0.06669, 0.01264, 0.03766, 0.02864, 0.4537, 0.8122, 0.7813, 0.7174, 0.07542, 0.4937, 0.1319, 0.114]): _vg.add([_i], _w, 'REPLACE')
_vg = ob_cube_001.vertex_groups.new(name='Bone.020')
for _i, _w in zip([223, 224, 225, 268, 270, 273, 274, 275, 276, 277, 278, 279, 280, 281, 282, 283, 284, 285, 287, 288, 289, 290, 292, 304, 305, 306, 307, 308, 309, 310, 311, 364, 365, 366, 367, 368, 369, 370, 371], [0.02074, 0.0517, 0.003139, 0.0794, 0.06658, 0.03393, 0.7862, 0.8898, 0.1338, 0.8897, 0.2251, 0.8321, 0.3696, 0.6918, 0.328, 0.5523, 0.06808, 0.5636, 0.4965, 0.09677, 0.2801, 0.003692, 0.05376, 0.7368, 0.858, 0.3605, 0.5155, 0.909, 0.1867, 0.9213, 0.8298, 0.477, 0.09656, 0.139, 0.1827, 0.8827, 0.4931, 0.8027, 0.8678]): _vg.add([_i], _w, 'REPLACE')
_vg = ob_cube_001.vertex_groups.new(name='Bone.021')
for _i, _w in zip([274, 275, 276, 277, 278, 279, 280, 281, 282, 283, 284, 285, 286, 287, 288, 289, 290, 291, 292, 293, 294, 295, 296, 297, 298, 299, 300, 301, 302, 303, 304, 305, 306, 307, 308, 309, 310, 311, 365, 366, 367], [0.1952, 0.09785, 0.8353, 0.09591, 0.7216, 0.1505, 0.5922, 0.2726, 0.6667, 0.4448, 0.9274, 0.433, 0.9824, 0.4998, 0.8983, 0.7121, 0.9674, 0.9736, 0.937, 0.98, 1.0, 0.9818, 0.9819, 0.9727, 0.9972, 0.9896, 0.9752, 0.9763, 0.9831, 0.9945, 0.2175, 0.1211, 0.5503, 0.4275, 0.07337, 0.7448, 0.06059, 0.1384, 0.05355, 0.06046, 0.02153]): _vg.add([_i], _w, 'REPLACE')
_m = ob_cube_001.modifiers.new('Armature', 'ARMATURE')
_m.object = ob_armature
ob_lamp.location = (10.46, -12.09, 2.054)
ob_lamp.rotation_euler = (0.6503, 0.05522, 1.866)
ob_lamp.lock_rotations_4d = False
ob_lamp.empty_display_type = 'ARROWS'
ob_lamp.color = (0.0, 0.0, 0.0, 0.0)
ob_lamp.lineart.crease_threshold = 0.0
ob_camera.location = (7.481, -6.508, 5.344)
ob_camera.rotation_euler = (1.109, 0.01082, 0.8149)
ob_camera.lock_rotations_4d = False
ob_camera.empty_display_type = 'ARROWS'
ob_camera.color = (0.0, 0.0, 0.0, 0.0)
ob_camera.display_type = 'WIRE'
ob_camera.lineart.crease_threshold = 0.0

# ---- collection membership
col_collection_1.objects.link(ob_armature)
col_collection_1.objects.link(ob_cube_001)
col_collection_1.objects.link(ob_lamp)
col_collection_1.objects.link(ob_camera)

# ---- scene / render settings (as saved in the file)
scene.camera = ob_camera
scene.frame_start = 1; scene.frame_end = 250; scene.frame_set(1)
scene.render.engine = 'BLENDER_EEVEE_NEXT'
scene.render.resolution_percentage = 50
scene.render.dither_intensity = 0.0
scene.cycles.use_denoising = False
scene.cycles.samples = 10
scene.cycles.sampling_pattern = 'TABULATED_SOBOL'
scene.cycles.light_sampling_threshold = 0.0
scene.cycles.use_adaptive_sampling = False
scene.cycles.use_light_tree = False
scene.cycles.blur_glossy = 0.0
scene.cycles.pixel_filter_type = 'GAUSSIAN'
scene.cycles.sample_clamp_indirect = 0.0
scene.view_settings.view_transform = 'Standard'
bpy.context.view_layer.update()
